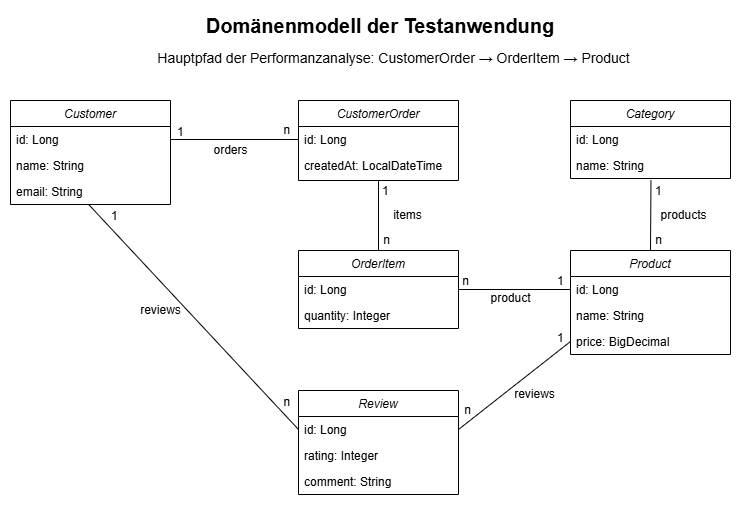

The diagram above was exported from draw.io. Its source (the exported page's mxGraphModel, read from the mxfile embedded in the PNG):
<mxGraphModel dx="1141" dy="646" grid="1" gridSize="10" guides="1" tooltips="1" connect="1" arrows="1" fold="1" page="1" pageScale="1" pageWidth="827" pageHeight="1169" math="0" shadow="0">
  <root>
    <mxCell id="WIyWlLk6GJQsqaUBKTNV-0" />
    <mxCell id="WIyWlLk6GJQsqaUBKTNV-1" parent="WIyWlLk6GJQsqaUBKTNV-0" />
    <mxCell id="zkfFHV4jXpPFQw0GAbJ--0" parent="WIyWlLk6GJQsqaUBKTNV-1" style="swimlane;fontStyle=2;align=center;verticalAlign=top;childLayout=stackLayout;horizontal=1;startSize=26;horizontalStack=0;resizeParent=1;resizeLast=0;collapsible=1;marginBottom=0;rounded=0;shadow=0;strokeWidth=1;" value="Customer" vertex="1">
      <mxGeometry height="104" width="160" x="54" y="120" as="geometry">
        <mxRectangle height="26" width="160" x="230" y="140" as="alternateBounds" />
      </mxGeometry>
    </mxCell>
    <mxCell id="zkfFHV4jXpPFQw0GAbJ--1" parent="zkfFHV4jXpPFQw0GAbJ--0" style="text;align=left;verticalAlign=top;spacingLeft=4;spacingRight=4;overflow=hidden;rotatable=0;points=[[0,0.5],[1,0.5]];portConstraint=eastwest;" value="id: Long" vertex="1">
      <mxGeometry height="26" width="160" y="26" as="geometry" />
    </mxCell>
    <mxCell id="zkfFHV4jXpPFQw0GAbJ--2" parent="zkfFHV4jXpPFQw0GAbJ--0" style="text;align=left;verticalAlign=top;spacingLeft=4;spacingRight=4;overflow=hidden;rotatable=0;points=[[0,0.5],[1,0.5]];portConstraint=eastwest;rounded=0;shadow=0;html=0;" value="name: String" vertex="1">
      <mxGeometry height="26" width="160" y="52" as="geometry" />
    </mxCell>
    <mxCell id="zkfFHV4jXpPFQw0GAbJ--3" parent="zkfFHV4jXpPFQw0GAbJ--0" style="text;align=left;verticalAlign=top;spacingLeft=4;spacingRight=4;overflow=hidden;rotatable=0;points=[[0,0.5],[1,0.5]];portConstraint=eastwest;rounded=0;shadow=0;html=0;" value="email: String" vertex="1">
      <mxGeometry height="26" width="160" y="78" as="geometry" />
    </mxCell>
    <mxCell id="zkfFHV4jXpPFQw0GAbJ--6" parent="WIyWlLk6GJQsqaUBKTNV-1" style="swimlane;fontStyle=2;align=center;verticalAlign=top;childLayout=stackLayout;horizontal=1;startSize=26;horizontalStack=0;resizeParent=1;resizeLast=0;collapsible=1;marginBottom=0;rounded=0;shadow=0;strokeWidth=1;" value="Review" vertex="1">
      <mxGeometry height="104" width="160" x="342" y="410" as="geometry">
        <mxRectangle height="26" width="160" x="130" y="380" as="alternateBounds" />
      </mxGeometry>
    </mxCell>
    <mxCell id="zkfFHV4jXpPFQw0GAbJ--7" parent="zkfFHV4jXpPFQw0GAbJ--6" style="text;align=left;verticalAlign=top;spacingLeft=4;spacingRight=4;overflow=hidden;rotatable=0;points=[[0,0.5],[1,0.5]];portConstraint=eastwest;" value="id: Long" vertex="1">
      <mxGeometry height="26" width="160" y="26" as="geometry" />
    </mxCell>
    <mxCell id="zkfFHV4jXpPFQw0GAbJ--8" parent="zkfFHV4jXpPFQw0GAbJ--6" style="text;align=left;verticalAlign=top;spacingLeft=4;spacingRight=4;overflow=hidden;rotatable=0;points=[[0,0.5],[1,0.5]];portConstraint=eastwest;rounded=0;shadow=0;html=0;" value="rating: Integer" vertex="1">
      <mxGeometry height="26" width="160" y="52" as="geometry" />
    </mxCell>
    <mxCell id="zkfFHV4jXpPFQw0GAbJ--11" parent="zkfFHV4jXpPFQw0GAbJ--6" style="text;align=left;verticalAlign=top;spacingLeft=4;spacingRight=4;overflow=hidden;rotatable=0;points=[[0,0.5],[1,0.5]];portConstraint=eastwest;" value="comment: String" vertex="1">
      <mxGeometry height="26" width="160" y="78" as="geometry" />
    </mxCell>
    <mxCell id="zkfFHV4jXpPFQw0GAbJ--17" parent="WIyWlLk6GJQsqaUBKTNV-1" style="swimlane;fontStyle=2;align=center;verticalAlign=top;childLayout=stackLayout;horizontal=1;startSize=26;horizontalStack=0;resizeParent=1;resizeLast=0;collapsible=1;marginBottom=0;rounded=0;shadow=0;strokeWidth=1;" value="CustomerOrder" vertex="1">
      <mxGeometry height="80" width="160" x="342" y="120" as="geometry">
        <mxRectangle height="26" width="160" x="550" y="140" as="alternateBounds" />
      </mxGeometry>
    </mxCell>
    <mxCell id="zkfFHV4jXpPFQw0GAbJ--18" parent="zkfFHV4jXpPFQw0GAbJ--17" style="text;align=left;verticalAlign=top;spacingLeft=4;spacingRight=4;overflow=hidden;rotatable=0;points=[[0,0.5],[1,0.5]];portConstraint=eastwest;" value="id: Long" vertex="1">
      <mxGeometry height="26" width="160" y="26" as="geometry" />
    </mxCell>
    <mxCell id="zkfFHV4jXpPFQw0GAbJ--19" parent="zkfFHV4jXpPFQw0GAbJ--17" style="text;align=left;verticalAlign=top;spacingLeft=4;spacingRight=4;overflow=hidden;rotatable=0;points=[[0,0.5],[1,0.5]];portConstraint=eastwest;rounded=0;shadow=0;html=0;" value="createdAt: LocalDateTime" vertex="1">
      <mxGeometry height="26" width="160" y="52" as="geometry" />
    </mxCell>
    <mxCell id="ONpQCWjIiq-mMlQW5d_Z-0" parent="WIyWlLk6GJQsqaUBKTNV-1" style="swimlane;fontStyle=2;align=center;verticalAlign=top;childLayout=stackLayout;horizontal=1;startSize=26;horizontalStack=0;resizeParent=1;resizeLast=0;collapsible=1;marginBottom=0;rounded=0;shadow=0;strokeWidth=1;" value="OrderItem" vertex="1">
      <mxGeometry height="78" width="160" x="342" y="270" as="geometry">
        <mxRectangle height="26" width="160" x="130" y="380" as="alternateBounds" />
      </mxGeometry>
    </mxCell>
    <mxCell id="ONpQCWjIiq-mMlQW5d_Z-1" parent="ONpQCWjIiq-mMlQW5d_Z-0" style="text;align=left;verticalAlign=top;spacingLeft=4;spacingRight=4;overflow=hidden;rotatable=0;points=[[0,0.5],[1,0.5]];portConstraint=eastwest;" value="id: Long" vertex="1">
      <mxGeometry height="26" width="160" y="26" as="geometry" />
    </mxCell>
    <mxCell id="ONpQCWjIiq-mMlQW5d_Z-2" parent="ONpQCWjIiq-mMlQW5d_Z-0" style="text;align=left;verticalAlign=top;spacingLeft=4;spacingRight=4;overflow=hidden;rotatable=0;points=[[0,0.5],[1,0.5]];portConstraint=eastwest;rounded=0;shadow=0;html=0;" value="quantity: Integer" vertex="1">
      <mxGeometry height="26" width="160" y="52" as="geometry" />
    </mxCell>
    <mxCell id="ONpQCWjIiq-mMlQW5d_Z-4" parent="WIyWlLk6GJQsqaUBKTNV-1" style="swimlane;fontStyle=2;align=center;verticalAlign=top;childLayout=stackLayout;horizontal=1;startSize=26;horizontalStack=0;resizeParent=1;resizeLast=0;collapsible=1;marginBottom=0;rounded=0;shadow=0;strokeWidth=1;" value="Category" vertex="1">
      <mxGeometry height="78" width="160" x="614" y="120" as="geometry">
        <mxRectangle height="26" width="160" x="130" y="380" as="alternateBounds" />
      </mxGeometry>
    </mxCell>
    <mxCell id="ONpQCWjIiq-mMlQW5d_Z-5" parent="ONpQCWjIiq-mMlQW5d_Z-4" style="text;align=left;verticalAlign=top;spacingLeft=4;spacingRight=4;overflow=hidden;rotatable=0;points=[[0,0.5],[1,0.5]];portConstraint=eastwest;" value="id: Long" vertex="1">
      <mxGeometry height="26" width="160" y="26" as="geometry" />
    </mxCell>
    <mxCell id="ONpQCWjIiq-mMlQW5d_Z-6" parent="ONpQCWjIiq-mMlQW5d_Z-4" style="text;align=left;verticalAlign=top;spacingLeft=4;spacingRight=4;overflow=hidden;rotatable=0;points=[[0,0.5],[1,0.5]];portConstraint=eastwest;rounded=0;shadow=0;html=0;" value="name: String" vertex="1">
      <mxGeometry height="26" width="160" y="52" as="geometry" />
    </mxCell>
    <mxCell id="ONpQCWjIiq-mMlQW5d_Z-7" parent="WIyWlLk6GJQsqaUBKTNV-1" style="swimlane;fontStyle=2;align=center;verticalAlign=top;childLayout=stackLayout;horizontal=1;startSize=26;horizontalStack=0;resizeParent=1;resizeLast=0;collapsible=1;marginBottom=0;rounded=0;shadow=0;strokeWidth=1;" value="Product" vertex="1">
      <mxGeometry height="104" width="160" x="614" y="270" as="geometry">
        <mxRectangle height="26" width="160" x="130" y="380" as="alternateBounds" />
      </mxGeometry>
    </mxCell>
    <mxCell id="ONpQCWjIiq-mMlQW5d_Z-8" parent="ONpQCWjIiq-mMlQW5d_Z-7" style="text;align=left;verticalAlign=top;spacingLeft=4;spacingRight=4;overflow=hidden;rotatable=0;points=[[0,0.5],[1,0.5]];portConstraint=eastwest;" value="id: Long" vertex="1">
      <mxGeometry height="26" width="160" y="26" as="geometry" />
    </mxCell>
    <mxCell id="ONpQCWjIiq-mMlQW5d_Z-9" parent="ONpQCWjIiq-mMlQW5d_Z-7" style="text;align=left;verticalAlign=top;spacingLeft=4;spacingRight=4;overflow=hidden;rotatable=0;points=[[0,0.5],[1,0.5]];portConstraint=eastwest;rounded=0;shadow=0;html=0;" value="name: String" vertex="1">
      <mxGeometry height="26" width="160" y="52" as="geometry" />
    </mxCell>
    <mxCell id="ONpQCWjIiq-mMlQW5d_Z-10" parent="ONpQCWjIiq-mMlQW5d_Z-7" style="text;align=left;verticalAlign=top;spacingLeft=4;spacingRight=4;overflow=hidden;rotatable=0;points=[[0,0.5],[1,0.5]];portConstraint=eastwest;" value="price: BigDecimal" vertex="1">
      <mxGeometry height="26" width="160" y="78" as="geometry" />
    </mxCell>
    <mxCell id="ONpQCWjIiq-mMlQW5d_Z-12" edge="1" parent="WIyWlLk6GJQsqaUBKTNV-1" source="zkfFHV4jXpPFQw0GAbJ--1" style="endArrow=none;html=1;rounded=0;exitX=1;exitY=0.5;exitDx=0;exitDy=0;entryX=0;entryY=0.5;entryDx=0;entryDy=0;" target="zkfFHV4jXpPFQw0GAbJ--18" value="">
      <mxGeometry height="50" relative="1" width="50" as="geometry">
        <mxPoint x="234" y="190" as="sourcePoint" />
        <mxPoint x="434" y="280" as="targetPoint" />
      </mxGeometry>
    </mxCell>
    <mxCell id="ONpQCWjIiq-mMlQW5d_Z-13" connectable="0" parent="WIyWlLk6GJQsqaUBKTNV-1" style="resizable=0;align=left;verticalAlign=bottom;labelBackgroundColor=none;fontSize=12;" value="1" vertex="1">
      <mxGeometry x="219" y="159.9999999999999" as="geometry" />
    </mxCell>
    <mxCell id="ONpQCWjIiq-mMlQW5d_Z-14" connectable="0" parent="WIyWlLk6GJQsqaUBKTNV-1" style="resizable=0;align=right;verticalAlign=bottom;labelBackgroundColor=none;fontSize=12;" value="n" vertex="1">
      <mxGeometry x="335.2758620689656" y="158" as="geometry" />
    </mxCell>
    <mxCell id="ONpQCWjIiq-mMlQW5d_Z-15" connectable="0" parent="WIyWlLk6GJQsqaUBKTNV-1" style="text;html=1;resizable=0;points=[];;align=center;verticalAlign=middle;labelBackgroundColor=none;rounded=0;shadow=0;strokeWidth=1;fontSize=12;" value="orders" vertex="1">
      <mxGeometry x="274.0020689655172" y="170" as="geometry" />
    </mxCell>
    <mxCell id="ONpQCWjIiq-mMlQW5d_Z-16" edge="1" parent="WIyWlLk6GJQsqaUBKTNV-1" source="ONpQCWjIiq-mMlQW5d_Z-7" style="endArrow=none;html=1;rounded=0;exitX=0.5;exitY=0;exitDx=0;exitDy=0;entryX=0.503;entryY=1.069;entryDx=0;entryDy=0;entryPerimeter=0;" target="ONpQCWjIiq-mMlQW5d_Z-6" value="">
      <mxGeometry height="50" relative="1" width="50" as="geometry">
        <mxPoint x="504" y="157.31" as="sourcePoint" />
        <mxPoint x="684" y="220" as="targetPoint" />
      </mxGeometry>
    </mxCell>
    <mxCell id="ONpQCWjIiq-mMlQW5d_Z-18" connectable="0" parent="WIyWlLk6GJQsqaUBKTNV-1" style="resizable=0;align=left;verticalAlign=bottom;labelBackgroundColor=none;fontSize=12;" value="1" vertex="1">
      <mxGeometry x="697" y="219" as="geometry" />
    </mxCell>
    <mxCell id="ONpQCWjIiq-mMlQW5d_Z-19" connectable="0" parent="WIyWlLk6GJQsqaUBKTNV-1" style="resizable=0;align=right;verticalAlign=bottom;labelBackgroundColor=none;fontSize=12;" value="n" vertex="1">
      <mxGeometry x="707" y="268" as="geometry" />
    </mxCell>
    <mxCell id="ONpQCWjIiq-mMlQW5d_Z-20" connectable="0" parent="WIyWlLk6GJQsqaUBKTNV-1" style="text;html=1;resizable=0;points=[];;align=center;verticalAlign=middle;labelBackgroundColor=none;rounded=0;shadow=0;strokeWidth=1;fontSize=12;" value="products" vertex="1">
      <mxGeometry x="727" y="235" as="geometry" />
    </mxCell>
    <mxCell id="ONpQCWjIiq-mMlQW5d_Z-21" edge="1" parent="WIyWlLk6GJQsqaUBKTNV-1" source="ONpQCWjIiq-mMlQW5d_Z-0" style="endArrow=none;html=1;rounded=0;entryX=0.5;entryY=1;entryDx=0;entryDy=0;exitX=0.5;exitY=0;exitDx=0;exitDy=0;" target="zkfFHV4jXpPFQw0GAbJ--17" value="">
      <mxGeometry height="50" relative="1" width="50" as="geometry">
        <mxPoint x="422" y="250" as="sourcePoint" />
        <mxPoint x="421.66" y="210" as="targetPoint" />
      </mxGeometry>
    </mxCell>
    <mxCell id="ONpQCWjIiq-mMlQW5d_Z-23" connectable="0" parent="WIyWlLk6GJQsqaUBKTNV-1" style="resizable=0;align=left;verticalAlign=bottom;labelBackgroundColor=none;fontSize=12;" value="1" vertex="1">
      <mxGeometry x="424" y="219" as="geometry" />
    </mxCell>
    <mxCell id="ONpQCWjIiq-mMlQW5d_Z-25" connectable="0" parent="WIyWlLk6GJQsqaUBKTNV-1" style="resizable=0;align=right;verticalAlign=bottom;labelBackgroundColor=none;fontSize=12;" value="n" vertex="1">
      <mxGeometry x="435" y="268" as="geometry" />
    </mxCell>
    <mxCell id="ONpQCWjIiq-mMlQW5d_Z-26" connectable="0" parent="WIyWlLk6GJQsqaUBKTNV-1" style="text;html=1;resizable=0;points=[];;align=center;verticalAlign=middle;labelBackgroundColor=none;rounded=0;shadow=0;strokeWidth=1;fontSize=12;" value="items" vertex="1">
      <mxGeometry x="451" y="235" as="geometry" />
    </mxCell>
    <mxCell id="ONpQCWjIiq-mMlQW5d_Z-27" edge="1" parent="WIyWlLk6GJQsqaUBKTNV-1" source="ONpQCWjIiq-mMlQW5d_Z-8" style="endArrow=none;html=1;rounded=0;exitX=0;exitY=0.5;exitDx=0;exitDy=0;entryX=1;entryY=0.5;entryDx=0;entryDy=0;" target="ONpQCWjIiq-mMlQW5d_Z-1" value="">
      <mxGeometry height="50" relative="1" width="50" as="geometry">
        <mxPoint x="684" y="290" as="sourcePoint" />
        <mxPoint x="684" y="220" as="targetPoint" />
      </mxGeometry>
    </mxCell>
    <mxCell id="ONpQCWjIiq-mMlQW5d_Z-28" connectable="0" parent="WIyWlLk6GJQsqaUBKTNV-1" style="resizable=0;align=right;verticalAlign=bottom;labelBackgroundColor=none;fontSize=12;" value="n" vertex="1">
      <mxGeometry x="514" y="309" as="geometry" />
    </mxCell>
    <mxCell id="ONpQCWjIiq-mMlQW5d_Z-29" connectable="0" parent="WIyWlLk6GJQsqaUBKTNV-1" style="resizable=0;align=left;verticalAlign=bottom;labelBackgroundColor=none;fontSize=12;" value="1" vertex="1">
      <mxGeometry x="599" y="309" as="geometry" />
    </mxCell>
    <mxCell id="ONpQCWjIiq-mMlQW5d_Z-30" connectable="0" parent="WIyWlLk6GJQsqaUBKTNV-1" style="text;html=1;resizable=0;points=[];;align=center;verticalAlign=middle;labelBackgroundColor=none;rounded=0;shadow=0;strokeWidth=1;fontSize=12;" value="product" vertex="1">
      <mxGeometry x="554" y="318" as="geometry" />
    </mxCell>
    <mxCell id="ONpQCWjIiq-mMlQW5d_Z-32" edge="1" parent="WIyWlLk6GJQsqaUBKTNV-1" source="zkfFHV4jXpPFQw0GAbJ--7" style="endArrow=none;html=1;rounded=0;exitX=1;exitY=0.5;exitDx=0;exitDy=0;entryX=0;entryY=0.5;entryDx=0;entryDy=0;" target="ONpQCWjIiq-mMlQW5d_Z-10" value="">
      <mxGeometry height="50" relative="1" width="50" as="geometry">
        <mxPoint x="324" y="360" as="sourcePoint" />
        <mxPoint x="374" y="310" as="targetPoint" />
      </mxGeometry>
    </mxCell>
    <mxCell id="ONpQCWjIiq-mMlQW5d_Z-33" connectable="0" parent="WIyWlLk6GJQsqaUBKTNV-1" style="resizable=0;align=left;verticalAlign=bottom;labelBackgroundColor=none;fontSize=12;" value="1" vertex="1">
      <mxGeometry x="599" y="366" as="geometry" />
    </mxCell>
    <mxCell id="ONpQCWjIiq-mMlQW5d_Z-34" connectable="0" parent="WIyWlLk6GJQsqaUBKTNV-1" style="resizable=0;align=right;verticalAlign=bottom;labelBackgroundColor=none;fontSize=12;" value="n" vertex="1">
      <mxGeometry x="516" y="438" as="geometry" />
    </mxCell>
    <mxCell id="ONpQCWjIiq-mMlQW5d_Z-35" connectable="0" parent="WIyWlLk6GJQsqaUBKTNV-1" style="text;html=1;resizable=0;points=[];;align=center;verticalAlign=middle;labelBackgroundColor=none;rounded=0;shadow=0;strokeWidth=1;fontSize=12;" value="reviews" vertex="1">
      <mxGeometry x="578" y="414" as="geometry" />
    </mxCell>
    <mxCell id="ONpQCWjIiq-mMlQW5d_Z-36" edge="1" parent="WIyWlLk6GJQsqaUBKTNV-1" source="zkfFHV4jXpPFQw0GAbJ--7" style="endArrow=none;html=1;rounded=0;exitX=0;exitY=0.5;exitDx=0;exitDy=0;entryX=0.488;entryY=0.997;entryDx=0;entryDy=0;entryPerimeter=0;" target="zkfFHV4jXpPFQw0GAbJ--3" value="">
      <mxGeometry height="50" relative="1" width="50" as="geometry">
        <mxPoint x="324" y="360" as="sourcePoint" />
        <mxPoint x="133" y="230" as="targetPoint" />
      </mxGeometry>
    </mxCell>
    <mxCell id="ONpQCWjIiq-mMlQW5d_Z-37" connectable="0" parent="WIyWlLk6GJQsqaUBKTNV-1" style="resizable=0;align=right;verticalAlign=bottom;labelBackgroundColor=none;fontSize=12;" value="n" vertex="1">
      <mxGeometry x="335.28" y="430" as="geometry" />
    </mxCell>
    <mxCell id="ONpQCWjIiq-mMlQW5d_Z-38" connectable="0" parent="WIyWlLk6GJQsqaUBKTNV-1" style="resizable=0;align=left;verticalAlign=bottom;labelBackgroundColor=none;fontSize=12;" value="1" vertex="1">
      <mxGeometry x="153" y="244" as="geometry" />
    </mxCell>
    <mxCell id="ONpQCWjIiq-mMlQW5d_Z-39" connectable="0" parent="WIyWlLk6GJQsqaUBKTNV-1" style="text;html=1;resizable=0;points=[];;align=center;verticalAlign=middle;labelBackgroundColor=none;rounded=0;shadow=0;strokeWidth=1;fontSize=12;" value="reviews" vertex="1">
      <mxGeometry x="204" y="330" as="geometry" />
    </mxCell>
    <mxCell id="ONpQCWjIiq-mMlQW5d_Z-40" parent="WIyWlLk6GJQsqaUBKTNV-1" style="text;html=1;whiteSpace=wrap;strokeColor=none;fillColor=none;align=center;verticalAlign=middle;rounded=0;fontStyle=1;fontSize=20;" value="Domänenmodell der Testanwendung" vertex="1">
      <mxGeometry height="30" width="406" x="221" y="30" as="geometry" />
    </mxCell>
    <mxCell id="ONpQCWjIiq-mMlQW5d_Z-41" parent="WIyWlLk6GJQsqaUBKTNV-1" style="text;html=1;whiteSpace=wrap;strokeColor=none;fillColor=none;align=center;verticalAlign=middle;rounded=0;fontStyle=1;fontSize=20;" value="&lt;span style=&quot;text-align: start;&quot;&gt;&lt;font face=&quot;Arial, sans-serif&quot;&gt;&lt;span style=&quot;font-size: 14px; font-weight: 400; text-wrap-mode: nowrap;&quot;&gt;Hauptpfad der Performanzanalyse: CustomerOrder →&amp;nbsp;OrderItem →&amp;nbsp;Product&lt;/span&gt;&lt;/font&gt;&lt;/span&gt;" vertex="1">
      <mxGeometry height="30" width="485" x="195" y="60" as="geometry" />
    </mxCell>
  </root>
</mxGraphModel>